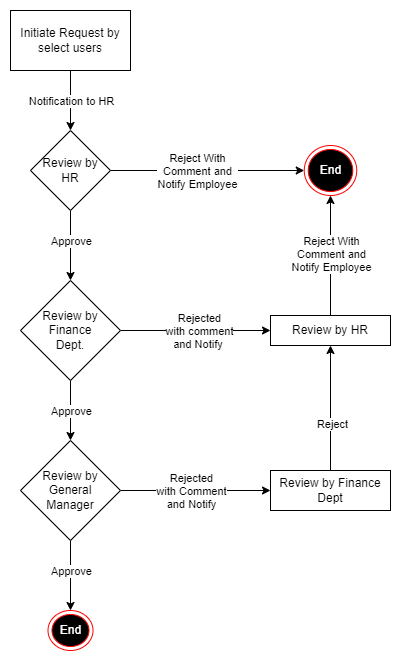

The diagram above was exported from draw.io. Its source (the exported page's mxGraphModel, read from the mxfile embedded in the PNG):
<mxGraphModel dx="669" dy="557" grid="1" gridSize="10" guides="1" tooltips="1" connect="1" arrows="1" fold="1" page="1" pageScale="1" pageWidth="827" pageHeight="1169" background="#ffffff" math="0" shadow="0">
  <root>
    <mxCell id="0" />
    <mxCell id="1" parent="0" />
    <mxCell id="4" value="" style="edgeStyle=none;html=1;entryX=0.5;entryY=0;entryDx=0;entryDy=0;" parent="1" source="2" target="8" edge="1">
      <mxGeometry relative="1" as="geometry">
        <mxPoint x="290" y="170" as="targetPoint" />
      </mxGeometry>
    </mxCell>
    <mxCell id="5" value="Notification to HR" style="edgeLabel;html=1;align=center;verticalAlign=middle;resizable=0;points=[];" parent="4" vertex="1" connectable="0">
      <mxGeometry x="-0.335" y="1" relative="1" as="geometry">
        <mxPoint x="-1" y="10" as="offset" />
      </mxGeometry>
    </mxCell>
    <mxCell id="2" value="Initiate Request by select users" style="whiteSpace=wrap;html=1;" parent="1" vertex="1">
      <mxGeometry x="230" y="30" width="120" height="60" as="geometry" />
    </mxCell>
    <mxCell id="7" value="" style="edgeStyle=none;html=1;entryX=0.5;entryY=0;entryDx=0;entryDy=0;" parent="1" target="17" edge="1">
      <mxGeometry relative="1" as="geometry">
        <mxPoint x="290" y="230" as="sourcePoint" />
        <mxPoint x="290" y="300" as="targetPoint" />
      </mxGeometry>
    </mxCell>
    <mxCell id="10" value="Approve" style="edgeLabel;html=1;align=center;verticalAlign=middle;resizable=0;points=[];" parent="7" vertex="1" connectable="0">
      <mxGeometry x="0.5733" y="3" relative="1" as="geometry">
        <mxPoint x="-3" y="-25" as="offset" />
      </mxGeometry>
    </mxCell>
    <mxCell id="39" style="edgeStyle=orthogonalEdgeStyle;html=1;entryX=0;entryY=0.5;entryDx=0;entryDy=0;" parent="1" source="8" target="15" edge="1">
      <mxGeometry relative="1" as="geometry" />
    </mxCell>
    <mxCell id="41" value="Reject&amp;nbsp;With&lt;br style=&quot;border-color: var(--border-color);&quot;&gt;Comment and&lt;br style=&quot;border-color: var(--border-color);&quot;&gt;Notify Employee" style="edgeLabel;html=1;align=center;verticalAlign=middle;resizable=0;points=[];" parent="39" vertex="1" connectable="0">
      <mxGeometry x="-0.3054" y="1" relative="1" as="geometry">
        <mxPoint x="19" y="1" as="offset" />
      </mxGeometry>
    </mxCell>
    <mxCell id="8" value="Review by&lt;br&gt;HR" style="rhombus;whiteSpace=wrap;html=1;" parent="1" vertex="1">
      <mxGeometry x="250" y="150" width="80" height="80" as="geometry" />
    </mxCell>
    <mxCell id="15" value="End" style="ellipse;html=1;shape=endState;fillColor=#000000;strokeColor=#ff0000;fontColor=#FFFFFF;" parent="1" vertex="1">
      <mxGeometry x="523.75" y="165" width="52.5" height="50" as="geometry" />
    </mxCell>
    <mxCell id="18" style="html=1;exitX=1;exitY=0.5;exitDx=0;exitDy=0;entryX=0;entryY=0.5;entryDx=0;entryDy=0;" parent="1" source="17" target="22" edge="1">
      <mxGeometry relative="1" as="geometry">
        <mxPoint x="450" y="350" as="targetPoint" />
      </mxGeometry>
    </mxCell>
    <mxCell id="19" value="Rejected&lt;br&gt;with comment&lt;br&gt;and Notify&amp;nbsp;" style="edgeLabel;html=1;align=center;verticalAlign=middle;resizable=0;points=[];" parent="18" vertex="1" connectable="0">
      <mxGeometry x="-0.2317" y="-2" relative="1" as="geometry">
        <mxPoint x="20" y="-2" as="offset" />
      </mxGeometry>
    </mxCell>
    <mxCell id="26" value="" style="html=1;" parent="1" source="17" target="25" edge="1">
      <mxGeometry relative="1" as="geometry" />
    </mxCell>
    <mxCell id="27" value="Approve" style="edgeLabel;html=1;align=center;verticalAlign=middle;resizable=0;points=[];" parent="26" vertex="1" connectable="0">
      <mxGeometry x="-0.5" y="4" relative="1" as="geometry">
        <mxPoint x="-4" y="15" as="offset" />
      </mxGeometry>
    </mxCell>
    <mxCell id="17" value="Review by&lt;br&gt;Finance&lt;br&gt;Dept." style="rhombus;whiteSpace=wrap;html=1;" parent="1" vertex="1">
      <mxGeometry x="240" y="300" width="100" height="100" as="geometry" />
    </mxCell>
    <mxCell id="23" style="edgeStyle=orthogonalEdgeStyle;html=1;entryX=0.5;entryY=1;entryDx=0;entryDy=0;" parent="1" source="22" target="15" edge="1">
      <mxGeometry relative="1" as="geometry">
        <mxPoint x="380" y="190" as="targetPoint" />
      </mxGeometry>
    </mxCell>
    <mxCell id="24" value="Reject&amp;nbsp;With&lt;br&gt;Comment and&lt;br&gt;Notify Employee" style="edgeLabel;html=1;align=center;verticalAlign=middle;resizable=0;points=[];" parent="23" vertex="1" connectable="0">
      <mxGeometry x="-0.4426" y="-1" relative="1" as="geometry">
        <mxPoint x="-1" y="-29" as="offset" />
      </mxGeometry>
    </mxCell>
    <mxCell id="22" value="Review by HR" style="whiteSpace=wrap;html=1;" parent="1" vertex="1">
      <mxGeometry x="490" y="335" width="120" height="30" as="geometry" />
    </mxCell>
    <mxCell id="28" style="edgeStyle=orthogonalEdgeStyle;html=1;entryX=0;entryY=0.5;entryDx=0;entryDy=0;" parent="1" source="25" target="30" edge="1">
      <mxGeometry relative="1" as="geometry">
        <mxPoint x="490" y="510" as="targetPoint" />
      </mxGeometry>
    </mxCell>
    <mxCell id="29" value="Rejected&lt;br&gt;with Comment&lt;br&gt;and Notify" style="edgeLabel;html=1;align=center;verticalAlign=middle;resizable=0;points=[];" parent="28" vertex="1" connectable="0">
      <mxGeometry x="-0.6251" y="2" relative="1" as="geometry">
        <mxPoint x="42" y="2" as="offset" />
      </mxGeometry>
    </mxCell>
    <mxCell id="35" value="" style="edgeStyle=orthogonalEdgeStyle;html=1;entryX=0.5;entryY=0;entryDx=0;entryDy=0;" parent="1" source="25" target="36" edge="1">
      <mxGeometry relative="1" as="geometry">
        <mxPoint x="290" y="660" as="targetPoint" />
      </mxGeometry>
    </mxCell>
    <mxCell id="37" value="Approve" style="edgeLabel;html=1;align=center;verticalAlign=middle;resizable=0;points=[];" parent="35" vertex="1" connectable="0">
      <mxGeometry x="0.248" y="-1" relative="1" as="geometry">
        <mxPoint x="1" y="-14" as="offset" />
      </mxGeometry>
    </mxCell>
    <mxCell id="25" value="Review by&lt;br&gt;General&lt;br&gt;Manager" style="rhombus;whiteSpace=wrap;html=1;" parent="1" vertex="1">
      <mxGeometry x="240" y="460" width="100" height="100" as="geometry" />
    </mxCell>
    <mxCell id="31" style="edgeStyle=orthogonalEdgeStyle;html=1;entryX=0.5;entryY=1;entryDx=0;entryDy=0;" parent="1" source="30" target="22" edge="1">
      <mxGeometry relative="1" as="geometry" />
    </mxCell>
    <mxCell id="33" value="Reject" style="edgeLabel;html=1;align=center;verticalAlign=middle;resizable=0;points=[];" parent="31" vertex="1" connectable="0">
      <mxGeometry x="-0.2544" y="-1" relative="1" as="geometry">
        <mxPoint as="offset" />
      </mxGeometry>
    </mxCell>
    <mxCell id="30" value="Review by Finance&lt;br&gt;Dept" style="whiteSpace=wrap;html=1;" parent="1" vertex="1">
      <mxGeometry x="490" y="490" width="120" height="40" as="geometry" />
    </mxCell>
    <mxCell id="36" value="End" style="ellipse;html=1;shape=endState;fillColor=#000000;strokeColor=#ff0000;fontColor=#FFFFFF;" parent="1" vertex="1">
      <mxGeometry x="267.5" y="630" width="45" height="40" as="geometry" />
    </mxCell>
  </root>
</mxGraphModel>